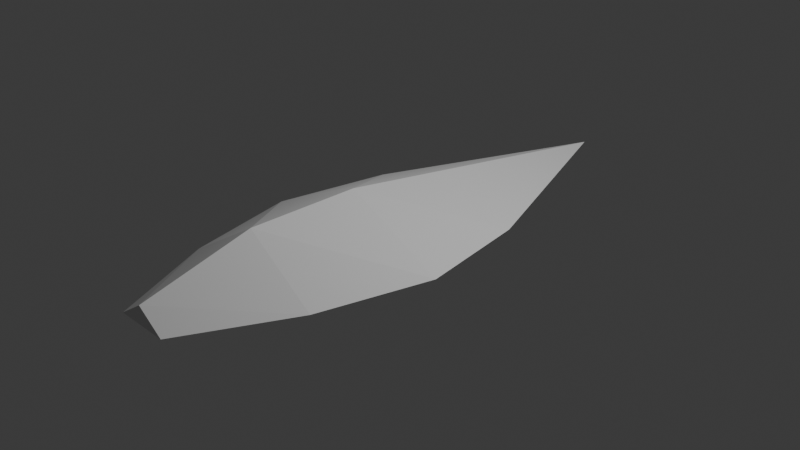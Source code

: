 # Source: racers_v003.blend  (saved by Blender 5.1.16; exported with 4.5.12 LTS)
import bpy
from mathutils import Matrix  # noqa: F401  (used for matrix-valued properties, if any)

bpy.ops.wm.read_factory_settings(use_empty=True)
scene = bpy.context.scene
scene.name = 'Scene'

# ---- collections
col_collection = bpy.data.collections.new('Collection'); scene.collection.children.link(col_collection)

# ---- materials (node trees are filled in below, after node groups)
mat_material = bpy.data.materials.new('Material')
mat_material.alpha_threshold = 0.0
mat_material.use_backface_culling_lightprobe_volume = False
mat_material.roughness = 0.5
mat_material.line_color = (0.0, 0.0, 0.0, 1.0)

# ---- node groups
ng_nodegroup_001 = bpy.data.node_groups.new('NodeGroup.001', 'GeometryNodeTree')
_s = ng_nodegroup_001.interface.new_socket(name='Geometry', in_out='OUTPUT', socket_type='NodeSocketGeometry')
_s = ng_nodegroup_001.interface.new_socket(name='Geometry', in_out='INPUT', socket_type='NodeSocketGeometry')
_s.description = 'Geometry to get the domain sizes of. Only the root geometry is considered, not nested instances'
_s = ng_nodegroup_001.interface.new_socket(name='Vertices Y', in_out='INPUT', socket_type='NodeSocketInt')
_s.default_value = 3
_s.min_value = 2
_s.max_value = 1000
_s.description = 'Number of vertices in the Y direction'
_N = ng_nodegroup_001.nodes; _L = ng_nodegroup_001.links
n0 = _N.new('NodeGroupInput'); n0.name = 'Group Input'; n0.location = (-707, 278)
n1 = _N.new('NodeGroupOutput'); n1.name = 'Group Output'; n1.location = (943, 199)
n2 = _N.new('GeometryNodeResampleCurve'); n2.name = 'Resample Curve.001'; n2.location = (34, 289)
n3 = _N.new('GeometryNodeMeshGrid'); n3.name = 'Grid'; n3.location = (40, 540)
n4 = _N.new('GeometryNodeSetPosition'); n4.name = 'Set Position'; n4.location = (507, 316)
n5 = _N.new('GeometryNodeAttributeDomainSize'); n5.name = 'Domain Size'; n5.location = (-342, 499)
n5.component = 'CURVE'
n6 = _N.new('GeometryNodeSampleIndex'); n6.name = 'Sample Index'; n6.location = (287, 184)
n6.data_type = 'FLOAT_VECTOR'
n6.clamp = True
n7 = _N.new('GeometryNodeInputIndex'); n7.name = 'Index'; n7.location = (6, 3)
n8 = _N.new('GeometryNodeInputPosition'); n8.name = 'Position'; n8.location = (13, 82)
_L.new(n3.outputs[0], n4.inputs[0])
_L.new(n2.outputs[0], n6.inputs[0])
_L.new(n6.outputs[0], n4.inputs[2])
_L.new(n7.outputs[0], n6.inputs[2])
_L.new(n8.outputs[0], n6.inputs[1])
_L.new(n0.outputs[0], n5.inputs[0])
_L.new(n4.outputs[0], n1.inputs[0])
_L.new(n0.outputs[0], n2.inputs[0])
_L.new(n0.outputs[1], n3.inputs[3])
_L.new(n5.outputs[4], n3.inputs[2])
_L.new(n5.outputs[4], n2.inputs[2])
n1.is_active_output = True
ng_geometry_nodes = bpy.data.node_groups.new('Geometry Nodes', 'GeometryNodeTree')
_s = ng_geometry_nodes.interface.new_socket(name='Geometry', in_out='OUTPUT', socket_type='NodeSocketGeometry')
_s = ng_geometry_nodes.interface.new_socket(name='Geometry', in_out='INPUT', socket_type='NodeSocketGeometry')
_s = ng_geometry_nodes.interface.new_socket(name='Main Ribs', in_out='INPUT', socket_type='NodeSocketInt')
_s.default_value = 10
_s.min_value = 1
_s.max_value = 100000
_s = ng_geometry_nodes.interface.new_socket(name='Rib Resolution', in_out='INPUT', socket_type='NodeSocketInt')
_s.default_value = 8
_s.min_value = 1
_s.max_value = 100000
ng_geometry_nodes.is_modifier = True
_N = ng_geometry_nodes.nodes; _L = ng_geometry_nodes.links
n0 = _N.new('NodeGroupOutput'); n0.name = 'Group Output'; n0.location = (3728, 398)
n1 = _N.new('GeometryNodeMergeByDistance'); n1.name = 'Merge by Distance'; n1.location = (467, -36)
n2 = _N.new('GeometryNodeTransform'); n2.name = 'Transform Geometry.002'; n2.location = (29, -144)
n2.inputs[3].default_value = (-1.0, 1.0, 1.0)
n3 = _N.new('GeometryNodeJoinGeometry'); n3.name = 'Join Geometry.001'; n3.location = (239, -38)
n4 = _N.new('GeometryNodeConvexHull'); n4.name = 'Convex Hull'; n4.location = (3111, 353)
n4.mute = True
n5 = _N.new('GeometryNodeCurvePrimitiveBezierSegment'); n5.name = 'Bézier Segment.001'; n5.location = (29, -36)
n5.inputs[1].default_value = (0.0, -2.0, 0.0)
n5.inputs[2].default_value = (0.1, 2.9, -1.49e-08)
n5.inputs[3].default_value = (1.6, 0.1, 0.3)
n5.inputs[4].default_value = (0.0, 2.0, 0.3)
n6 = _N.new('GeometryNodeResampleCurve'); n6.name = 'Resample Curve'; n6.location = (307, -36)
n7 = _N.new('GeometryNodeInstanceOnPoints'); n7.name = 'Instance on Points'; n7.location = (1040, -157)
n8 = _N.new('GeometryNodeRealizeInstances'); n8.name = 'Realize Instances'; n8.location = (1207, -161)
n9 = _N.new('NodeGroupInput'); n9.name = 'Group Input'; n9.location = (-1200, 98)
n10 = _N.new('GeometryNodeCurvePrimitiveLine'); n10.name = 'Curve Line'; n10.location = (29, -729)
n10.inputs[0].default_value = (0.0, 0.0, -0.2)
n10.inputs[1].default_value = (0.0, 0.0, 0.2)
n11 = _N.new('GeometryNodeResampleCurve'); n11.name = 'Resample Curve.002'; n11.location = (289, -686)
n12 = _N.new('GeometryNodeSetPosition'); n12.name = 'Set Position.001'; n12.location = (613, -709)
n13 = _N.new('GeometryNodeCurveEndpointSelection'); n13.name = 'Endpoint Selection'; n13.location = (223, -949)
n14 = _N.new('FunctionNodeBooleanMath'); n14.name = 'Boolean Math'; n14.location = (393, -853)
n14.operation = 'NOT'
n15 = _N.new('GeometryNodeInputTangent'); n15.name = 'Curve Tangent'; n15.location = (489, -318)
n16 = _N.new('FunctionNodeAlignRotationToVector'); n16.name = 'Align Rotation to Vector'; n16.location = (724, -255)
n16.axis = 'X'
n17 = _N.new('NodeFrame'); n17.name = 'Frame.001'; n17.location = (2390, 370)
n17.label = 'Mirror and Merge'
n17.width = 636
n18 = _N.new('GeometryNodeFilletCurve'); n18.name = 'Fillet Curve'; n18.location = (854, -681)
n18.inputs[3].default_value = True
n19 = _N.new('GeometryNodeSetPosition'); n19.name = 'Set Position.002'; n19.location = (702, -36)
n20 = _N.new('GeometryNodeCurveEndpointSelection'); n20.name = 'Endpoint Selection.001'; n20.location = (460, -43)
n21 = _N.new('ShaderNodeCombineXYZ'); n21.name = 'Combine XYZ'; n21.location = (462, -214)
n22 = _N.new('ShaderNodeSeparateXYZ'); n22.name = 'Separate XYZ'; n22.location = (222, -248)
n23 = _N.new('GeometryNodeInputPosition'); n23.name = 'Position.001'; n23.location = (29, -305)
n24 = _N.new('NodeFrame'); n24.name = 'Frame.002'; n24.location = (877, 377)
n24.label = 'Move top and bottom of ribs to centerline'
n24.width = 871
n25 = _N.new('NodeGroupInput'); n25.name = 'Group Input.001'; n25.location = (29, -146)
n26 = _N.new('GeometryNodeSampleCurve'); n26.name = 'Sample Curve'; n26.location = (200, -643)
n26.inputs[2].default_value = 0.2
n27 = _N.new('GeometryNodeTransform'); n27.name = 'Transform Geometry'; n27.location = (1068, -503)
n28 = _N.new('GeometryNodeCurvePrimitiveCircle'); n28.name = 'Curve Circle'; n28.location = (68, -76)
n28.inputs[0].default_value = 16
n28.inputs[4].default_value = 0.05
n29 = _N.new('GeometryNodeCurvePrimitiveLine'); n29.name = 'Curve Line.001'; n29.location = (29, -362)
n29.inputs[1].default_value = (0.6, 0.0, -0.2)
n30 = _N.new('GeometryNodeInstanceOnPoints'); n30.name = 'Instance on Points.001'; n30.location = (597, -272)
n30.inputs[5].default_value = (0.0, 1.571, 0.0)
n31 = _N.new('GeometryNodeResampleCurve'); n31.name = 'Resample Curve.003'; n31.location = (355, -370)
n32 = _N.new('GeometryNodeGroup'); n32.name = 'Group'; n32.location = (246, -36)
n32.node_tree = ng_nodegroup_001
n33 = _N.new('NodeFrame'); n33.name = 'Frame'; n33.location = (1826, 392)
n33.label = 'Gridwrap'
n33.width = 415
n34 = _N.new('GeometryNodeGroup'); n34.name = 'Group.001'; n34.location = (1295, -584)
n34.node_tree = ng_nodegroup_001
n35 = _N.new('FunctionNodeInputInt'); n35.name = 'Integer'; n35.location = (195, -550)
n35.integer = 8
n35.outputs[0].default_value = 0
n36 = _N.new('GeometryNodeRealizeInstances'); n36.name = 'Realize Instances.001'; n36.location = (796, -274)
n37 = _N.new('NodeFrame'); n37.name = 'Frame.003'; n37.location = (622, 1469)
n37.label = 'Spoilers'
n37.width = 1839
n38 = _N.new('NodeFrame'); n38.name = 'Frame.004'; n38.location = (-1242, 643)
n38.label = 'Main Body Curve'
n38.width = 198
n39 = _N.new('NodeFrame'); n39.name = 'Frame.005'; n39.location = (-788, 496)
n39.label = 'Main body + ribs'
n39.width = 1376
n40 = _N.new('GeometryNodeConvexHull'); n40.name = 'Convex Hull.001'; n40.location = (1670, -580)
n41 = _N.new('GeometryNodeTransform'); n41.name = 'Transform Geometry.001'; n41.location = (360, -36)
n41.inputs[3].default_value = (0.6, 2.4, 1.0)
n42 = _N.new('GeometryNodeJoinGeometry'); n42.name = 'Join Geometry'; n42.location = (3424, 402)
n43 = _N.new('GeometryNodeTransform'); n43.name = 'Transform Geometry.003'; n43.location = (29, -142)
n43.inputs[3].default_value = (-1.0, 1.0, 1.0)
n44 = _N.new('GeometryNodeJoinGeometry'); n44.name = 'Join Geometry.002'; n44.location = (239, -36)
n45 = _N.new('NodeFrame'); n45.name = 'Frame.006'; n45.location = (2584, 930)
n45.label = 'Mirror and Merge'
n45.width = 408
n46 = _N.new('ShaderNodeValue'); n46.name = 'Value'; n46.location = (613, -989)
n46.outputs[0].default_value = -0.3
n47 = _N.new('ShaderNodeCombineXYZ'); n47.name = 'Combine XYZ.001'; n47.location = (866, -926)
n48 = _N.new('ShaderNodeCombineXYZ'); n48.name = 'Combine XYZ.002'; n48.location = (393, 1020)
n49 = _N.new('ShaderNodeMath'); n49.name = 'Math'; n49.location = (-39, 937)
n49.operation = 'ABSOLUTE'
n50 = _N.new('ShaderNodeMath'); n50.name = 'Math.001'; n50.location = (192, 983)
n50.inputs[1].default_value = -0.1
n1.parent = n17
n2.parent = n17
n3.parent = n17
n5.parent = n38
n6.parent = n39
n7.parent = n39
n8.parent = n39
n10.parent = n39
n11.parent = n39
n12.parent = n39
n13.parent = n39
n14.parent = n39
n15.parent = n39
n16.parent = n39
n18.parent = n39
n19.parent = n24
n20.parent = n24
n21.parent = n24
n22.parent = n24
n23.parent = n24
n25.parent = n33
n26.parent = n37
n27.parent = n37
n28.parent = n37
n29.parent = n37
n30.parent = n37
n31.parent = n37
n32.parent = n33
n34.parent = n37
n35.parent = n37
n36.parent = n37
n40.parent = n37
n41.parent = n37
n43.parent = n45
n44.parent = n45
n46.parent = n39
n47.parent = n39
_L.new(n2.outputs[0], n3.inputs[0])
_L.new(n1.outputs[0], n4.inputs[0])
_L.new(n5.outputs[0], n6.inputs[0])
_L.new(n7.outputs[0], n8.inputs[0])
_L.new(n42.outputs[0], n0.inputs[0])
_L.new(n3.outputs[0], n1.inputs[0])
_L.new(n9.outputs[1], n6.inputs[2])
_L.new(n10.outputs[0], n11.inputs[0])
_L.new(n14.outputs[0], n12.inputs[1])
_L.new(n13.outputs[0], n14.inputs[0])
_L.new(n6.outputs[0], n7.inputs[0])
_L.new(n16.outputs[0], n7.inputs[5])
_L.new(n15.outputs[0], n16.inputs[2])
_L.new(n9.outputs[2], n11.inputs[2])
_L.new(n11.outputs[0], n12.inputs[0])
_L.new(n18.outputs[0], n7.inputs[2])
_L.new(n20.outputs[0], n19.inputs[1])
_L.new(n21.outputs[0], n19.inputs[2])
_L.new(n23.outputs[0], n22.inputs[0])
_L.new(n22.outputs[2], n21.inputs[2])
_L.new(n12.outputs[0], n18.inputs[0])
_L.new(n8.outputs[0], n19.inputs[0])
_L.new(n22.outputs[1], n21.inputs[1])
_L.new(n6.outputs[0], n26.inputs[0])
_L.new(n26.outputs[1], n27.inputs[1])
_L.new(n29.outputs[0], n31.inputs[0])
_L.new(n41.outputs[0], n30.inputs[2])
_L.new(n36.outputs[0], n27.inputs[0])
_L.new(n25.outputs[1], n32.inputs[1])
_L.new(n19.outputs[0], n32.inputs[0])
_L.new(n27.outputs[0], n34.inputs[0])
_L.new(n35.outputs[0], n34.inputs[1])
_L.new(n30.outputs[0], n36.inputs[0])
_L.new(n31.outputs[0], n30.inputs[0])
_L.new(n35.outputs[0], n31.inputs[2])
_L.new(n34.outputs[0], n40.inputs[0])
_L.new(n28.outputs[0], n41.inputs[0])
_L.new(n32.outputs[0], n2.inputs[0])
_L.new(n32.outputs[0], n3.inputs[0])
_L.new(n4.outputs[0], n42.inputs[0])
_L.new(n43.outputs[0], n44.inputs[0])
_L.new(n40.outputs[0], n44.inputs[0])
_L.new(n40.outputs[0], n43.inputs[0])
_L.new(n44.outputs[0], n42.inputs[0])
_L.new(n46.outputs[0], n47.inputs[1])
_L.new(n47.outputs[0], n12.inputs[3])
_L.new(n50.outputs[0], n48.inputs[0])
_L.new(n46.outputs[0], n49.inputs[0])
_L.new(n49.outputs[0], n50.inputs[0])
_L.new(n48.outputs[0], n29.inputs[0])
n0.is_active_output = True
ng_nodegroup_002 = bpy.data.node_groups.new('NodeGroup.002', 'GeometryNodeTree')
_s = ng_nodegroup_002.interface.new_socket(name='Geometry', in_out='OUTPUT', socket_type='NodeSocketGeometry')
_s = ng_nodegroup_002.interface.new_socket(name='Curve', in_out='INPUT', socket_type='NodeSocketGeometry')
_s.description = 'Curves to resample'
_s = ng_nodegroup_002.interface.new_socket(name='Vertices X', in_out='INPUT', socket_type='NodeSocketInt')
_s.default_value = 8
_s.min_value = 2
_s.max_value = 1000
_s.description = 'Number of vertices in the X direction'
_N = ng_nodegroup_002.nodes; _L = ng_nodegroup_002.links
n0 = _N.new('NodeGroupInput'); n0.name = 'Group Input'; n0.location = (-592, 390)
n1 = _N.new('NodeGroupOutput'); n1.name = 'Group Output'; n1.location = (1091, 406)
n2 = _N.new('GeometryNodeResampleCurve'); n2.name = 'Resample Curve.001'; n2.location = (51, 390)
n3 = _N.new('GeometryNodeMeshGrid'); n3.name = 'Grid'; n3.location = (175, 631)
n4 = _N.new('GeometryNodeSetPosition'); n4.name = 'Set Position'; n4.location = (642, 407)
n5 = _N.new('GeometryNodeSampleIndex'); n5.name = 'Sample Index'; n5.location = (421, 274)
n5.data_type = 'FLOAT_VECTOR'
n5.clamp = True
n6 = _N.new('GeometryNodeInputIndex'); n6.name = 'Index'; n6.location = (141, 94)
n7 = _N.new('GeometryNodeInputPosition'); n7.name = 'Position'; n7.location = (148, 173)
n8 = _N.new('GeometryNodeViewer'); n8.name = 'Viewer'; n8.location = (1013, 282)
_L.new(n3.outputs[0], n4.inputs[0])
_L.new(n2.outputs[0], n5.inputs[0])
_L.new(n5.outputs[0], n4.inputs[2])
_L.new(n6.outputs[0], n5.inputs[2])
_L.new(n7.outputs[0], n5.inputs[1])
_L.new(n4.outputs[0], n1.inputs[0])
_L.new(n0.outputs[0], n2.inputs[0])
_L.new(n0.outputs[1], n3.inputs[2])
_L.new(n0.outputs[1], n3.inputs[3])
_L.new(n0.outputs[1], n2.inputs[2])
_L.new(n4.outputs[0], n8.inputs[0])
n1.is_active_output = True
ng_geometry_nodes_001 = bpy.data.node_groups.new('Geometry Nodes.001', 'GeometryNodeTree')
_s = ng_geometry_nodes_001.interface.new_socket(name='Geometry', in_out='OUTPUT', socket_type='NodeSocketGeometry')
_s = ng_geometry_nodes_001.interface.new_socket(name='Geometry', in_out='INPUT', socket_type='NodeSocketGeometry')
ng_geometry_nodes_001.is_modifier = True
_N = ng_geometry_nodes_001.nodes; _L = ng_geometry_nodes_001.links
n0 = _N.new('NodeGroupInput'); n0.name = 'Group Input'; n0.location = (-627, 166)
n1 = _N.new('NodeGroupOutput'); n1.name = 'Group Output'; n1.location = (2916, 324)
n2 = _N.new('GeometryNodeCurvePrimitiveBezierSegment'); n2.name = 'Bézier Segment'; n2.location = (-259, 605)
n2.label = 'Top'
n2.inputs[1].default_value = (0.0, -3.0, 0.2)
n2.inputs[2].default_value = (0.0, 0.0, 1.3)
n2.inputs[3].default_value = (0.0, 0.0, -0.3)
n2.inputs[4].default_value = (0.0, 3.0, 0.0)
n3 = _N.new('GeometryNodeCurvePrimitiveBezierSegment'); n3.name = 'Bézier Segment.001'; n3.location = (-261, 106)
n3.label = 'Side'
n3.inputs[1].default_value = (0.3, -3.0, 0.0)
n3.inputs[2].default_value = (1.9, 0.0, 0.0)
n3.inputs[3].default_value = (1.0, 0.0, 0.0)
n3.inputs[4].default_value = (0.0, 3.0, 0.0)
n4 = _N.new('GeometryNodeCurvePrimitiveBezierSegment'); n4.name = 'Bézier Segment.002'; n4.location = (-246, -370)
n4.label = 'Bottom'
n4.inputs[1].default_value = (0.0, -3.0, 0.0)
n4.inputs[2].default_value = (0.0, 0.0, -0.9)
n4.inputs[4].default_value = (0.0, 3.0, 0.0)
n5 = _N.new('GeometryNodeJoinGeometry'); n5.name = 'Join Geometry.001'; n5.location = (495, 420)
n6 = _N.new('GeometryNodeMergeByDistance'); n6.name = 'Merge by Distance'; n6.location = (1966, 315)
n7 = _N.new('GeometryNodeTransform'); n7.name = 'Transform Geometry'; n7.location = (1405, 216)
n7.inputs[3].default_value = (-1.0, 1.0, 1.0)
n8 = _N.new('GeometryNodeJoinGeometry'); n8.name = 'Join Geometry'; n8.location = (1709, 319)
n9 = _N.new('GeometryNodeGroup'); n9.name = 'Group'; n9.location = (806, 458)
n9.node_tree = ng_nodegroup_002
n10 = _N.new('GeometryNodeJoinGeometry'); n10.name = 'Join Geometry.002'; n10.location = (503, 77)
n11 = _N.new('GeometryNodeGroup'); n11.name = 'Group.001'; n11.location = (798, 125)
n11.node_tree = ng_nodegroup_002
n12 = _N.new('GeometryNodeJoinGeometry'); n12.name = 'Join Geometry.003'; n12.location = (1096, 323)
n13 = _N.new('GeometryNodeConvexHull'); n13.name = 'Convex Hull'; n13.location = (2421, 337)
n14 = _N.new('GeometryNodeResampleCurve'); n14.name = 'Resample Curve'; n14.location = (18, -129)
n15 = _N.new('GeometryNodeResampleCurve'); n15.name = 'Resample Curve.001'; n15.location = (-63, 139)
n16 = _N.new('GeometryNodeResampleCurve'); n16.name = 'Resample Curve.002'; n16.location = (-29, 557)
n17 = _N.new('GeometryNodeFilletCurve'); n17.name = 'Fillet Curve'; n17.location = (161, 525)
n17.inputs[1].default_value = 2
n17.inputs[3].default_value = True
n18 = _N.new('GeometryNodeFilletCurve'); n18.name = 'Fillet Curve.001'; n18.location = (138, 146)
n18.inputs[1].default_value = 2
n18.inputs[3].default_value = True
n19 = _N.new('GeometryNodeFilletCurve'); n19.name = 'Fillet Curve.002'; n19.location = (237, -48)
n19.inputs[1].default_value = 2
n19.inputs[3].default_value = True
n20 = _N.new('FunctionNodeInputInt'); n20.name = 'Integer'; n20.location = (486, 191)
n20.integer = 6
n20.outputs[0].default_value = 0
n21 = _N.new('GeometryNodeSubdivideMesh'); n21.name = 'Subdivide Mesh'; n21.location = (2176, 310)
n21.mute = True
n21.inputs[1].default_value = 2
_L.new(n17.outputs[0], n5.inputs[0])
_L.new(n8.outputs[0], n6.inputs[0])
_L.new(n7.outputs[0], n8.inputs[0])
_L.new(n5.outputs[0], n9.inputs[0])
_L.new(n19.outputs[0], n10.inputs[0])
_L.new(n10.outputs[0], n11.inputs[0])
_L.new(n9.outputs[0], n12.inputs[0])
_L.new(n11.outputs[0], n12.inputs[0])
_L.new(n12.outputs[0], n7.inputs[0])
_L.new(n12.outputs[0], n8.inputs[0])
_L.new(n4.outputs[0], n14.inputs[0])
_L.new(n3.outputs[0], n15.inputs[0])
_L.new(n18.outputs[0], n5.inputs[0])
_L.new(n2.outputs[0], n16.inputs[0])
_L.new(n16.outputs[0], n17.inputs[0])
_L.new(n15.outputs[0], n18.inputs[0])
_L.new(n18.outputs[0], n10.inputs[0])
_L.new(n14.outputs[0], n19.inputs[0])
_L.new(n20.outputs[0], n11.inputs[1])
_L.new(n20.outputs[0], n9.inputs[1])
_L.new(n6.outputs[0], n21.inputs[0])
_L.new(n21.outputs[0], n13.inputs[0])
_L.new(n13.outputs[0], n1.inputs[0])
n1.is_active_output = True

# ---- material node trees
mat_material.use_nodes = True; mat_material.node_tree.nodes.clear()
_N = mat_material.node_tree.nodes; _L = mat_material.node_tree.links
n0 = _N.new('ShaderNodeOutputMaterial'); n0.name = 'Material Output'; n0.location = (200, 100)
n1 = _N.new('ShaderNodeBsdfPrincipled'); n1.name = 'Principled BSDF'; n1.location = (-200, 100)
_L.new(n1.outputs[0], n0.inputs[0])
n0.is_active_output = True

# ---- world
world_world = bpy.data.worlds.new('World'); scene.world = world_world
world_world.use_nodes = True; world_world.node_tree.nodes.clear()
_N = world_world.node_tree.nodes; _L = world_world.node_tree.links
n0 = _N.new('ShaderNodeOutputWorld'); n0.name = 'World Output'; n0.location = (200, 100)
n1 = _N.new('ShaderNodeBackground'); n1.name = 'Background'; n1.location = (-200, 100)
n1.inputs[0].default_value = (0.05088, 0.05088, 0.05088, 1.0)
_L.new(n1.outputs[0], n0.inputs[0])
n0.is_active_output = True
world_world.color = (0.05088, 0.05088, 0.05088)
world_world.sun_shadow_jitter_overblur = 0.0

# ---- cameras
cam_camera = bpy.data.cameras.new('Camera')
cam_camera.clip_end = 100.0
cam_camera.ortho_scale = 7.314

# ---- lights
light_light = bpy.data.lights.new('Light', 'POINT')
light_light.energy = 1000.0
light_light.shadow_soft_size = 0.1

# ---- meshes
me_cube = bpy.data.meshes.new('Cube')
me_cube.from_pydata([(1.0, 1.0, 1.0), (1.0, 1.0, -1.0), (1.0, -1.0, 1.0), (1.0, -1.0, -1.0), (-1.0, 1.0, 1.0), (-1.0, 1.0, -1.0), (-1.0, -1.0, 1.0), (-1.0, -1.0, -1.0)], [], [(0, 4, 6, 2), (3, 2, 6, 7), (7, 6, 4, 5), (5, 1, 3, 7), (1, 0, 2, 3), (5, 4, 0, 1)])
_uv = me_cube.uv_layers.new(name='UVMap')
_uv.uv.foreach_set('vector', [0.625, 0.5, 0.875, 0.5, 0.875, 0.75, 0.625, 0.75, 0.375, 0.75, 0.625, 0.75, 0.625, 1.0, 0.375, 1.0, 0.375, 0.0, 0.625, 0.0, 0.625, 0.25, 0.375, 0.25, 0.125, 0.5, 0.375, 0.5, 0.375, 0.75, 0.125, 0.75, 0.375, 0.5, 0.625, 0.5, 0.625, 0.75, 0.375, 0.75, 0.375, 0.25, 0.625, 0.25, 0.625, 0.5, 0.375, 0.5])
me_cube.materials.append(mat_material)
me_cube.use_mirror_vertex_groups = False
me_cube.update()
me_cube_001 = bpy.data.meshes.new('Cube.001')
me_cube_001.from_pydata([(-1.0, -1.0, -1.0), (-1.0, -1.0, 1.0), (-1.0, 1.0, -1.0), (-1.0, 1.0, 1.0), (1.0, -1.0, -1.0), (1.0, -1.0, 1.0), (1.0, 1.0, -1.0), (1.0, 1.0, 1.0)], [], [(0, 1, 3, 2), (2, 3, 7, 6), (6, 7, 5, 4), (4, 5, 1, 0), (2, 6, 4, 0), (7, 3, 1, 5)])
_uv = me_cube_001.uv_layers.new(name='UVMap')
_uv.uv.foreach_set('vector', [0.375, 0.0, 0.625, 0.0, 0.625, 0.25, 0.375, 0.25, 0.375, 0.25, 0.625, 0.25, 0.625, 0.5, 0.375, 0.5, 0.375, 0.5, 0.625, 0.5, 0.625, 0.75, 0.375, 0.75, 0.375, 0.75, 0.625, 0.75, 0.625, 1.0, 0.375, 1.0, 0.125, 0.5, 0.375, 0.5, 0.375, 0.75, 0.125, 0.75, 0.625, 0.5, 0.875, 0.5, 0.875, 0.75, 0.625, 0.75])
me_cube_001.update()

# ---- objects
ob_cube = bpy.data.objects.new('Cube', me_cube)
ob_light = bpy.data.objects.new('Light', light_light)
ob_camera = bpy.data.objects.new('Camera', cam_camera)
ob_redux = bpy.data.objects.new('Redux', me_cube_001)

# ---- transforms, parenting, visibility, modifiers, constraints
ob_cube.location = (0.0, 0.0, 0.0)
ob_cube.lock_rotations_4d = False
ob_cube.empty_display_type = 'ARROWS'
ob_cube.hide_render = True
ob_cube.lineart.crease_threshold = 0.0
_m = ob_cube.modifiers.new('GeometryNodes', 'NODES')
_m.node_group = ng_geometry_nodes
_gi = [s.identifier for s in ng_geometry_nodes.interface.items_tree if s.item_type == 'SOCKET' and s.in_out == 'INPUT']
_m[_gi[2]] = 4  # Rib Resolution
ob_light.location = (4.076, 1.005, 5.904)
ob_light.rotation_euler = (0.6503, 0.05522, 1.866)
ob_light.lock_rotations_4d = False
ob_light.empty_display_type = 'ARROWS'
ob_light.color = (0.0, 0.0, 0.0, 0.0)
ob_light.lineart.crease_threshold = 0.0
ob_camera.location = (7.359, -6.926, 4.958)
ob_camera.rotation_euler = (1.109, 0.0, 0.8149)
ob_camera.lock_rotations_4d = False
ob_camera.empty_display_type = 'ARROWS'
ob_camera.color = (0.0, 0.0, 0.0, 0.0)
ob_camera.display_type = 'WIRE'
ob_camera.lineart.crease_threshold = 0.0
ob_redux.location = (0.0, 0.0, 0.0)
_m = ob_redux.modifiers.new('GeometryNodes', 'NODES')
_m.node_group = ng_geometry_nodes_001

# ---- collection membership
col_collection.objects.link(ob_cube)
col_collection.objects.link(ob_light)
col_collection.objects.link(ob_camera)
col_collection.objects.link(ob_redux)

# ---- scene / render settings (as saved in the file)
scene.camera = ob_camera
scene.frame_start = 1; scene.frame_end = 250; scene.frame_set(0)
scene.render.engine = 'BLENDER_EEVEE_NEXT'
scene.render.bake_bias = 0.0
scene.render.bake_samples = 0
scene.cycles.sampling_pattern = 'TABULATED_SOBOL'
scene.eevee.use_volume_custom_range = False
bpy.context.view_layer.update()
